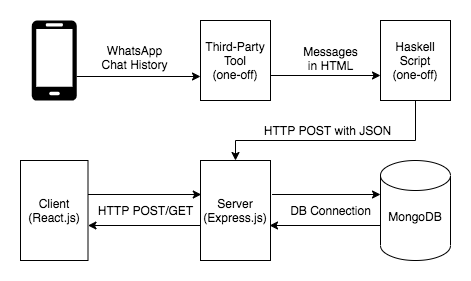

The diagram above was exported from draw.io. Its source (the exported page's mxGraphModel, read from the mxfile embedded in the PNG):
<mxGraphModel dx="1425" dy="771" grid="1" gridSize="10" guides="1" tooltips="1" connect="1" arrows="1" fold="1" page="1" pageScale="1" pageWidth="827" pageHeight="1169" math="0" shadow="0">
  <root>
    <mxCell id="0" />
    <mxCell id="1" parent="0" />
    <mxCell id="qft1Fuj317t9Ut7FDpJ4-13" style="edgeStyle=orthogonalEdgeStyle;rounded=0;orthogonalLoop=1;jettySize=auto;html=1;exitX=1;exitY=0.5;exitDx=0;exitDy=0;exitPerimeter=0;entryX=0;entryY=0.5;entryDx=0;entryDy=0;startArrow=none;startFill=0;endArrow=classic;endFill=1;" edge="1" parent="1">
      <mxGeometry relative="1" as="geometry">
        <mxPoint x="316.25" y="176" as="sourcePoint" />
        <mxPoint x="440" y="176" as="targetPoint" />
      </mxGeometry>
    </mxCell>
    <mxCell id="qft1Fuj317t9Ut7FDpJ4-1" value="" style="verticalLabelPosition=bottom;html=1;verticalAlign=top;align=center;strokeColor=none;fillColor=#000000;shape=mxgraph.azure.mobile;pointerEvents=1;" vertex="1" parent="1">
      <mxGeometry x="271.25" y="120" width="45" height="80" as="geometry" />
    </mxCell>
    <mxCell id="qft1Fuj317t9Ut7FDpJ4-2" value="&lt;p style=&quot;line-height: 1.2&quot;&gt;MongoDB&lt;br&gt;&lt;br&gt;&lt;/p&gt;" style="shape=cylinder3;whiteSpace=wrap;html=1;boundedLbl=1;backgroundOutline=1;size=15;fillColor=#FFFFFF;" vertex="1" parent="1">
      <mxGeometry x="620" y="260" width="70" height="100" as="geometry" />
    </mxCell>
    <mxCell id="qft1Fuj317t9Ut7FDpJ4-5" style="edgeStyle=orthogonalEdgeStyle;rounded=0;orthogonalLoop=1;jettySize=auto;html=1;exitX=1.022;exitY=0.34;exitDx=0;exitDy=0;exitPerimeter=0;" edge="1" parent="1" source="qft1Fuj317t9Ut7FDpJ4-3">
      <mxGeometry relative="1" as="geometry">
        <mxPoint x="620" y="294" as="targetPoint" />
      </mxGeometry>
    </mxCell>
    <mxCell id="qft1Fuj317t9Ut7FDpJ4-6" style="edgeStyle=orthogonalEdgeStyle;rounded=0;orthogonalLoop=1;jettySize=auto;html=1;exitX=0.986;exitY=0.65;exitDx=0;exitDy=0;exitPerimeter=0;startArrow=classic;startFill=1;endArrow=none;endFill=0;" edge="1" parent="1" source="qft1Fuj317t9Ut7FDpJ4-3">
      <mxGeometry relative="1" as="geometry">
        <mxPoint x="520.77" y="325" as="sourcePoint" />
        <mxPoint x="620" y="325" as="targetPoint" />
      </mxGeometry>
    </mxCell>
    <mxCell id="qft1Fuj317t9Ut7FDpJ4-8" style="edgeStyle=orthogonalEdgeStyle;rounded=0;orthogonalLoop=1;jettySize=auto;html=1;exitX=0.011;exitY=0.65;exitDx=0;exitDy=0;entryX=1;entryY=0.65;entryDx=0;entryDy=0;exitPerimeter=0;entryPerimeter=0;" edge="1" parent="1" source="qft1Fuj317t9Ut7FDpJ4-3" target="qft1Fuj317t9Ut7FDpJ4-4">
      <mxGeometry relative="1" as="geometry" />
    </mxCell>
    <mxCell id="qft1Fuj317t9Ut7FDpJ4-3" value="Server&lt;br&gt;(Express.js)" style="rounded=0;whiteSpace=wrap;html=1;fillColor=#FFFFFF;" vertex="1" parent="1">
      <mxGeometry x="440" y="260" width="70" height="100" as="geometry" />
    </mxCell>
    <mxCell id="qft1Fuj317t9Ut7FDpJ4-7" style="edgeStyle=orthogonalEdgeStyle;rounded=0;orthogonalLoop=1;jettySize=auto;html=1;entryX=0.011;entryY=0.34;entryDx=0;entryDy=0;entryPerimeter=0;" edge="1" parent="1" target="qft1Fuj317t9Ut7FDpJ4-3">
      <mxGeometry relative="1" as="geometry">
        <mxPoint x="310" y="294" as="sourcePoint" />
      </mxGeometry>
    </mxCell>
    <mxCell id="qft1Fuj317t9Ut7FDpJ4-4" value="Client&lt;br&gt;(React.js)" style="rounded=0;whiteSpace=wrap;html=1;fillColor=#FFFFFF;" vertex="1" parent="1">
      <mxGeometry x="260" y="260" width="67.5" height="100" as="geometry" />
    </mxCell>
    <mxCell id="qft1Fuj317t9Ut7FDpJ4-16" style="edgeStyle=orthogonalEdgeStyle;rounded=0;orthogonalLoop=1;jettySize=auto;html=1;exitX=0.5;exitY=1;exitDx=0;exitDy=0;startArrow=none;startFill=0;endArrow=classic;endFill=1;" edge="1" parent="1">
      <mxGeometry relative="1" as="geometry">
        <mxPoint x="655" y="200" as="sourcePoint" />
        <mxPoint x="475" y="260" as="targetPoint" />
        <Array as="points">
          <mxPoint x="655" y="240" />
          <mxPoint x="475" y="240" />
        </Array>
      </mxGeometry>
    </mxCell>
    <mxCell id="qft1Fuj317t9Ut7FDpJ4-10" value="Haskell Script&lt;br&gt;(one-off)" style="rounded=0;whiteSpace=wrap;html=1;fillColor=#FFFFFF;" vertex="1" parent="1">
      <mxGeometry x="620" y="120" width="70" height="80" as="geometry" />
    </mxCell>
    <mxCell id="qft1Fuj317t9Ut7FDpJ4-11" value="WhatsApp&lt;br&gt;Chat History" style="text;html=1;resizable=0;autosize=1;align=center;verticalAlign=middle;points=[];fillColor=none;strokeColor=none;rounded=0;" vertex="1" parent="1">
      <mxGeometry x="334" y="142" width="80" height="30" as="geometry" />
    </mxCell>
    <mxCell id="qft1Fuj317t9Ut7FDpJ4-14" style="edgeStyle=orthogonalEdgeStyle;rounded=0;orthogonalLoop=1;jettySize=auto;html=1;exitX=1;exitY=0.5;exitDx=0;exitDy=0;entryX=0;entryY=0.5;entryDx=0;entryDy=0;startArrow=none;startFill=0;endArrow=classic;endFill=1;" edge="1" parent="1">
      <mxGeometry relative="1" as="geometry">
        <mxPoint x="510" y="175" as="sourcePoint" />
        <mxPoint x="620" y="175" as="targetPoint" />
      </mxGeometry>
    </mxCell>
    <mxCell id="qft1Fuj317t9Ut7FDpJ4-12" value="Third-Party&lt;br&gt;Tool&lt;br&gt;(one-off)" style="rounded=0;whiteSpace=wrap;html=1;fillColor=#FFFFFF;" vertex="1" parent="1">
      <mxGeometry x="440" y="120" width="70" height="80" as="geometry" />
    </mxCell>
    <mxCell id="qft1Fuj317t9Ut7FDpJ4-15" value="Messages&lt;br&gt;in HTML" style="text;html=1;resizable=0;autosize=1;align=center;verticalAlign=middle;points=[];fillColor=none;strokeColor=none;rounded=0;" vertex="1" parent="1">
      <mxGeometry x="535" y="143" width="70" height="30" as="geometry" />
    </mxCell>
    <mxCell id="qft1Fuj317t9Ut7FDpJ4-17" value="HTTP POST with JSON" style="text;html=1;resizable=0;autosize=1;align=center;verticalAlign=middle;points=[];fillColor=none;strokeColor=none;rounded=0;" vertex="1" parent="1">
      <mxGeometry x="497" y="220" width="140" height="20" as="geometry" />
    </mxCell>
    <mxCell id="qft1Fuj317t9Ut7FDpJ4-19" value="HTTP POST/GET" style="text;html=1;resizable=0;autosize=1;align=center;verticalAlign=middle;points=[];fillColor=none;strokeColor=none;rounded=0;" vertex="1" parent="1">
      <mxGeometry x="330" y="300" width="110" height="20" as="geometry" />
    </mxCell>
    <mxCell id="qft1Fuj317t9Ut7FDpJ4-20" value="DB Connection" style="text;html=1;resizable=0;autosize=1;align=center;verticalAlign=middle;points=[];fillColor=none;strokeColor=none;rounded=0;" vertex="1" parent="1">
      <mxGeometry x="520" y="300" width="100" height="20" as="geometry" />
    </mxCell>
  </root>
</mxGraphModel>